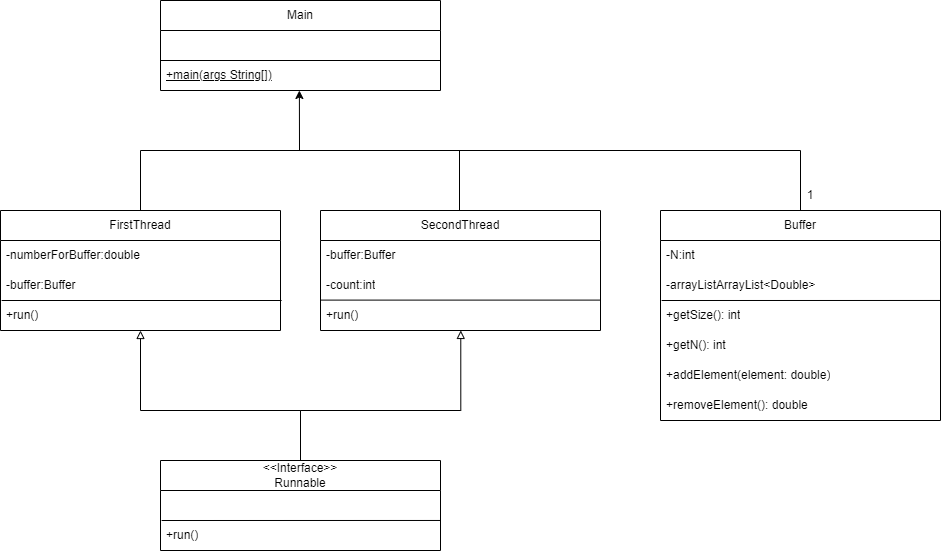

The diagram above was exported from draw.io. Its source (the exported page's mxGraphModel, read from the mxfile embedded in the PNG):
<mxGraphModel dx="1434" dy="780" grid="1" gridSize="10" guides="1" tooltips="1" connect="1" arrows="1" fold="1" page="1" pageScale="1" pageWidth="827" pageHeight="1169" math="0" shadow="0">
  <root>
    <mxCell id="0" />
    <mxCell id="1" parent="0" />
    <mxCell id="Sf8RvTwvEqck9QnSxWCd-1" value="FirstThread" style="swimlane;fontStyle=0;childLayout=stackLayout;horizontal=1;startSize=30;horizontalStack=0;resizeParent=1;resizeParentMax=0;resizeLast=0;collapsible=1;marginBottom=0;whiteSpace=wrap;html=1;" parent="1" vertex="1">
      <mxGeometry x="80" y="300" width="280" height="120" as="geometry" />
    </mxCell>
    <mxCell id="Sf8RvTwvEqck9QnSxWCd-2" value="-numberForBuffer:double" style="text;strokeColor=none;fillColor=none;align=left;verticalAlign=middle;spacingLeft=4;spacingRight=4;overflow=hidden;points=[[0,0.5],[1,0.5]];portConstraint=eastwest;rotatable=0;whiteSpace=wrap;html=1;" parent="Sf8RvTwvEqck9QnSxWCd-1" vertex="1">
      <mxGeometry y="30" width="280" height="30" as="geometry" />
    </mxCell>
    <mxCell id="Sf8RvTwvEqck9QnSxWCd-3" value="-buffer:Buffer" style="text;strokeColor=none;fillColor=none;align=left;verticalAlign=middle;spacingLeft=4;spacingRight=4;overflow=hidden;points=[[0,0.5],[1,0.5]];portConstraint=eastwest;rotatable=0;whiteSpace=wrap;html=1;" parent="Sf8RvTwvEqck9QnSxWCd-1" vertex="1">
      <mxGeometry y="60" width="280" height="30" as="geometry" />
    </mxCell>
    <mxCell id="Sf8RvTwvEqck9QnSxWCd-6" value="+run()" style="text;strokeColor=none;fillColor=none;align=left;verticalAlign=middle;spacingLeft=4;spacingRight=4;overflow=hidden;points=[[0,0.5],[1,0.5]];portConstraint=eastwest;rotatable=0;whiteSpace=wrap;html=1;" parent="Sf8RvTwvEqck9QnSxWCd-1" vertex="1">
      <mxGeometry y="90" width="280" height="30" as="geometry" />
    </mxCell>
    <mxCell id="Sf8RvTwvEqck9QnSxWCd-9" value="" style="endArrow=none;html=1;rounded=0;exitX=1.004;exitY=0;exitDx=0;exitDy=0;entryX=0.004;entryY=0;entryDx=0;entryDy=0;exitPerimeter=0;entryPerimeter=0;" parent="Sf8RvTwvEqck9QnSxWCd-1" edge="1">
      <mxGeometry width="50" height="50" relative="1" as="geometry">
        <mxPoint x="281.1199999999999" y="90" as="sourcePoint" />
        <mxPoint x="1.1199999999998909" y="90" as="targetPoint" />
      </mxGeometry>
    </mxCell>
    <mxCell id="Sf8RvTwvEqck9QnSxWCd-16" value="Buffer" style="swimlane;fontStyle=0;childLayout=stackLayout;horizontal=1;startSize=30;horizontalStack=0;resizeParent=1;resizeParentMax=0;resizeLast=0;collapsible=1;marginBottom=0;whiteSpace=wrap;html=1;" parent="1" vertex="1">
      <mxGeometry x="740" y="300" width="280" height="210" as="geometry" />
    </mxCell>
    <mxCell id="zXZSiPo3igJwiQ7f4-af-27" style="edgeStyle=orthogonalEdgeStyle;rounded=0;orthogonalLoop=1;jettySize=auto;html=1;endArrow=none;endFill=0;" parent="Sf8RvTwvEqck9QnSxWCd-16" edge="1">
      <mxGeometry relative="1" as="geometry">
        <Array as="points">
          <mxPoint x="140" />
          <mxPoint x="140" y="-60" />
        </Array>
        <mxPoint x="140" as="sourcePoint" />
        <mxPoint x="-360" y="-60" as="targetPoint" />
      </mxGeometry>
    </mxCell>
    <mxCell id="zXZSiPo3igJwiQ7f4-af-9" value="-N:int" style="text;strokeColor=none;fillColor=none;align=left;verticalAlign=middle;spacingLeft=4;spacingRight=4;overflow=hidden;points=[[0,0.5],[1,0.5]];portConstraint=eastwest;rotatable=0;whiteSpace=wrap;html=1;" parent="Sf8RvTwvEqck9QnSxWCd-16" vertex="1">
      <mxGeometry y="30" width="280" height="30" as="geometry" />
    </mxCell>
    <mxCell id="zXZSiPo3igJwiQ7f4-af-10" value="-arrayListArrayList&amp;lt;Double&amp;gt;" style="text;strokeColor=none;fillColor=none;align=left;verticalAlign=middle;spacingLeft=4;spacingRight=4;overflow=hidden;points=[[0,0.5],[1,0.5]];portConstraint=eastwest;rotatable=0;whiteSpace=wrap;html=1;" parent="Sf8RvTwvEqck9QnSxWCd-16" vertex="1">
      <mxGeometry y="60" width="280" height="30" as="geometry" />
    </mxCell>
    <mxCell id="Sf8RvTwvEqck9QnSxWCd-18" value="+getSize(): int" style="text;strokeColor=none;fillColor=none;align=left;verticalAlign=middle;spacingLeft=4;spacingRight=4;overflow=hidden;points=[[0,0.5],[1,0.5]];portConstraint=eastwest;rotatable=0;whiteSpace=wrap;html=1;" parent="Sf8RvTwvEqck9QnSxWCd-16" vertex="1">
      <mxGeometry y="90" width="280" height="30" as="geometry" />
    </mxCell>
    <mxCell id="Sf8RvTwvEqck9QnSxWCd-19" value="" style="endArrow=none;html=1;rounded=0;entryX=0.004;entryY=0;entryDx=0;entryDy=0;entryPerimeter=0;exitX=0.999;exitY=-0.001;exitDx=0;exitDy=0;exitPerimeter=0;" parent="Sf8RvTwvEqck9QnSxWCd-16" source="Sf8RvTwvEqck9QnSxWCd-18" target="Sf8RvTwvEqck9QnSxWCd-18" edge="1">
      <mxGeometry width="50" height="50" relative="1" as="geometry">
        <mxPoint x="275" y="60" as="sourcePoint" />
        <mxPoint x="140" y="135" as="targetPoint" />
      </mxGeometry>
    </mxCell>
    <mxCell id="zXZSiPo3igJwiQ7f4-af-13" value="+getN(): int" style="text;strokeColor=none;fillColor=none;align=left;verticalAlign=middle;spacingLeft=4;spacingRight=4;overflow=hidden;points=[[0,0.5],[1,0.5]];portConstraint=eastwest;rotatable=0;whiteSpace=wrap;html=1;" parent="Sf8RvTwvEqck9QnSxWCd-16" vertex="1">
      <mxGeometry y="120" width="280" height="30" as="geometry" />
    </mxCell>
    <mxCell id="zXZSiPo3igJwiQ7f4-af-12" value="+addElement(element: double)" style="text;strokeColor=none;fillColor=none;align=left;verticalAlign=middle;spacingLeft=4;spacingRight=4;overflow=hidden;points=[[0,0.5],[1,0.5]];portConstraint=eastwest;rotatable=0;whiteSpace=wrap;html=1;" parent="Sf8RvTwvEqck9QnSxWCd-16" vertex="1">
      <mxGeometry y="150" width="280" height="30" as="geometry" />
    </mxCell>
    <mxCell id="zXZSiPo3igJwiQ7f4-af-11" value="+removeElement(): double" style="text;strokeColor=none;fillColor=none;align=left;verticalAlign=middle;spacingLeft=4;spacingRight=4;overflow=hidden;points=[[0,0.5],[1,0.5]];portConstraint=eastwest;rotatable=0;whiteSpace=wrap;html=1;" parent="Sf8RvTwvEqck9QnSxWCd-16" vertex="1">
      <mxGeometry y="180" width="280" height="30" as="geometry" />
    </mxCell>
    <mxCell id="Sf8RvTwvEqck9QnSxWCd-29" value="Main" style="swimlane;fontStyle=0;childLayout=stackLayout;horizontal=1;startSize=30;horizontalStack=0;resizeParent=1;resizeParentMax=0;resizeLast=0;collapsible=1;marginBottom=0;whiteSpace=wrap;html=1;" parent="1" vertex="1">
      <mxGeometry x="240" y="90" width="280" height="90" as="geometry" />
    </mxCell>
    <mxCell id="Sf8RvTwvEqck9QnSxWCd-30" value="&amp;nbsp;" style="text;strokeColor=none;fillColor=none;align=left;verticalAlign=middle;spacingLeft=4;spacingRight=4;overflow=hidden;points=[[0,0.5],[1,0.5]];portConstraint=eastwest;rotatable=0;whiteSpace=wrap;html=1;" parent="Sf8RvTwvEqck9QnSxWCd-29" vertex="1">
      <mxGeometry y="30" width="280" height="30" as="geometry" />
    </mxCell>
    <mxCell id="Sf8RvTwvEqck9QnSxWCd-31" value="" style="endArrow=none;html=1;rounded=0;exitX=1.004;exitY=0;exitDx=0;exitDy=0;entryX=0.004;entryY=0;entryDx=0;entryDy=0;exitPerimeter=0;entryPerimeter=0;" parent="Sf8RvTwvEqck9QnSxWCd-29" edge="1">
      <mxGeometry width="50" height="50" relative="1" as="geometry">
        <mxPoint x="280" y="60" as="sourcePoint" />
        <mxPoint x="-5.240252676230739e-14" y="60" as="targetPoint" />
      </mxGeometry>
    </mxCell>
    <mxCell id="Sf8RvTwvEqck9QnSxWCd-32" value="&lt;u&gt;+main(args String[])&lt;/u&gt;" style="text;strokeColor=none;fillColor=none;align=left;verticalAlign=middle;spacingLeft=4;spacingRight=4;overflow=hidden;points=[[0,0.5],[1,0.5]];portConstraint=eastwest;rotatable=0;whiteSpace=wrap;html=1;" parent="Sf8RvTwvEqck9QnSxWCd-29" vertex="1">
      <mxGeometry y="60" width="280" height="30" as="geometry" />
    </mxCell>
    <mxCell id="zXZSiPo3igJwiQ7f4-af-1" value="SecondThread" style="swimlane;fontStyle=0;childLayout=stackLayout;horizontal=1;startSize=30;horizontalStack=0;resizeParent=1;resizeParentMax=0;resizeLast=0;collapsible=1;marginBottom=0;whiteSpace=wrap;html=1;" parent="1" vertex="1">
      <mxGeometry x="400" y="300" width="280" height="120" as="geometry" />
    </mxCell>
    <mxCell id="zXZSiPo3igJwiQ7f4-af-3" value="-buffer:Buffer" style="text;strokeColor=none;fillColor=none;align=left;verticalAlign=middle;spacingLeft=4;spacingRight=4;overflow=hidden;points=[[0,0.5],[1,0.5]];portConstraint=eastwest;rotatable=0;whiteSpace=wrap;html=1;" parent="zXZSiPo3igJwiQ7f4-af-1" vertex="1">
      <mxGeometry y="30" width="280" height="30" as="geometry" />
    </mxCell>
    <mxCell id="zXZSiPo3igJwiQ7f4-af-6" value="-count:int" style="text;strokeColor=none;fillColor=none;align=left;verticalAlign=middle;spacingLeft=4;spacingRight=4;overflow=hidden;points=[[0,0.5],[1,0.5]];portConstraint=eastwest;rotatable=0;whiteSpace=wrap;html=1;" parent="zXZSiPo3igJwiQ7f4-af-1" vertex="1">
      <mxGeometry y="60" width="280" height="30" as="geometry" />
    </mxCell>
    <mxCell id="zXZSiPo3igJwiQ7f4-af-4" value="+run()" style="text;strokeColor=none;fillColor=none;align=left;verticalAlign=middle;spacingLeft=4;spacingRight=4;overflow=hidden;points=[[0,0.5],[1,0.5]];portConstraint=eastwest;rotatable=0;whiteSpace=wrap;html=1;" parent="zXZSiPo3igJwiQ7f4-af-1" vertex="1">
      <mxGeometry y="90" width="280" height="30" as="geometry" />
    </mxCell>
    <mxCell id="zXZSiPo3igJwiQ7f4-af-5" value="" style="endArrow=none;html=1;rounded=0;exitX=1.004;exitY=0;exitDx=0;exitDy=0;entryX=0.004;entryY=0;entryDx=0;entryDy=0;exitPerimeter=0;entryPerimeter=0;" parent="zXZSiPo3igJwiQ7f4-af-1" edge="1">
      <mxGeometry width="50" height="50" relative="1" as="geometry">
        <mxPoint x="279.9999999999999" y="89.6" as="sourcePoint" />
        <mxPoint x="-1.092459456231154e-13" y="89.6" as="targetPoint" />
      </mxGeometry>
    </mxCell>
    <mxCell id="zXZSiPo3igJwiQ7f4-af-14" value="" style="endArrow=classic;html=1;rounded=0;exitX=0.5;exitY=0;exitDx=0;exitDy=0;entryX=0.496;entryY=1;entryDx=0;entryDy=0;entryPerimeter=0;" parent="1" source="Sf8RvTwvEqck9QnSxWCd-1" target="Sf8RvTwvEqck9QnSxWCd-32" edge="1">
      <mxGeometry width="50" height="50" relative="1" as="geometry">
        <mxPoint x="370" y="370" as="sourcePoint" />
        <mxPoint x="420" y="320" as="targetPoint" />
        <Array as="points">
          <mxPoint x="220" y="240" />
          <mxPoint x="379" y="240" />
        </Array>
      </mxGeometry>
    </mxCell>
    <mxCell id="zXZSiPo3igJwiQ7f4-af-15" value="" style="endArrow=none;html=1;rounded=0;exitX=0.5;exitY=0;exitDx=0;exitDy=0;endFill=0;" parent="1" edge="1">
      <mxGeometry width="50" height="50" relative="1" as="geometry">
        <mxPoint x="539" y="300" as="sourcePoint" />
        <mxPoint x="370" y="240" as="targetPoint" />
        <Array as="points">
          <mxPoint x="539" y="240" />
        </Array>
      </mxGeometry>
    </mxCell>
    <mxCell id="zXZSiPo3igJwiQ7f4-af-16" value="&lt;div&gt;&amp;lt;&amp;lt;Interface&amp;gt;&amp;gt;&lt;/div&gt;&lt;div&gt;Runnable&lt;/div&gt;" style="swimlane;fontStyle=0;childLayout=stackLayout;horizontal=1;startSize=30;horizontalStack=0;resizeParent=1;resizeParentMax=0;resizeLast=0;collapsible=1;marginBottom=0;whiteSpace=wrap;html=1;" parent="1" vertex="1">
      <mxGeometry x="240" y="550" width="280" height="90" as="geometry" />
    </mxCell>
    <mxCell id="zXZSiPo3igJwiQ7f4-af-18" value="&amp;nbsp;" style="text;strokeColor=none;fillColor=none;align=left;verticalAlign=middle;spacingLeft=4;spacingRight=4;overflow=hidden;points=[[0,0.5],[1,0.5]];portConstraint=eastwest;rotatable=0;whiteSpace=wrap;html=1;" parent="zXZSiPo3igJwiQ7f4-af-16" vertex="1">
      <mxGeometry y="30" width="280" height="30" as="geometry" />
    </mxCell>
    <mxCell id="zXZSiPo3igJwiQ7f4-af-20" value="" style="endArrow=none;html=1;rounded=0;entryX=0.004;entryY=0;entryDx=0;entryDy=0;entryPerimeter=0;exitX=0.999;exitY=-0.001;exitDx=0;exitDy=0;exitPerimeter=0;" parent="zXZSiPo3igJwiQ7f4-af-16" edge="1">
      <mxGeometry width="50" height="50" relative="1" as="geometry">
        <mxPoint x="279.72" y="59.97000000000003" as="sourcePoint" />
        <mxPoint x="1.1199999999998909" y="59.99999999999977" as="targetPoint" />
      </mxGeometry>
    </mxCell>
    <mxCell id="zXZSiPo3igJwiQ7f4-af-23" value="+run()" style="text;strokeColor=none;fillColor=none;align=left;verticalAlign=middle;spacingLeft=4;spacingRight=4;overflow=hidden;points=[[0,0.5],[1,0.5]];portConstraint=eastwest;rotatable=0;whiteSpace=wrap;html=1;" parent="zXZSiPo3igJwiQ7f4-af-16" vertex="1">
      <mxGeometry y="60" width="280" height="30" as="geometry" />
    </mxCell>
    <mxCell id="zXZSiPo3igJwiQ7f4-af-24" style="edgeStyle=orthogonalEdgeStyle;rounded=0;orthogonalLoop=1;jettySize=auto;html=1;exitX=0.5;exitY=0;exitDx=0;exitDy=0;entryX=0.501;entryY=0.998;entryDx=0;entryDy=0;entryPerimeter=0;endArrow=block;endFill=0;" parent="1" source="zXZSiPo3igJwiQ7f4-af-16" target="zXZSiPo3igJwiQ7f4-af-4" edge="1">
      <mxGeometry relative="1" as="geometry">
        <Array as="points">
          <mxPoint x="380" y="500" />
          <mxPoint x="540" y="500" />
        </Array>
      </mxGeometry>
    </mxCell>
    <mxCell id="zXZSiPo3igJwiQ7f4-af-25" style="edgeStyle=orthogonalEdgeStyle;rounded=0;orthogonalLoop=1;jettySize=auto;html=1;exitX=0.5;exitY=0;exitDx=0;exitDy=0;endArrow=block;endFill=0;" parent="1" source="zXZSiPo3igJwiQ7f4-af-16" edge="1">
      <mxGeometry relative="1" as="geometry">
        <mxPoint x="220" y="420" as="targetPoint" />
        <Array as="points">
          <mxPoint x="380" y="500" />
          <mxPoint x="220" y="500" />
        </Array>
      </mxGeometry>
    </mxCell>
    <mxCell id="zXZSiPo3igJwiQ7f4-af-28" value="1" style="text;html=1;align=center;verticalAlign=middle;whiteSpace=wrap;rounded=0;" parent="1" vertex="1">
      <mxGeometry x="860" y="270" width="60" height="30" as="geometry" />
    </mxCell>
  </root>
</mxGraphModel>